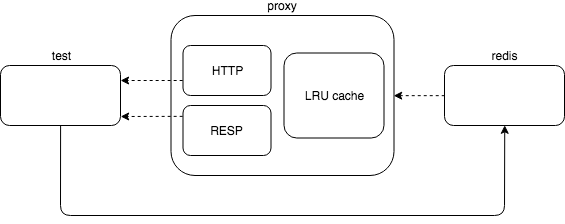

The diagram above was exported from draw.io. Its source (the exported page's mxGraphModel, read from the mxfile embedded in the PNG):
<mxGraphModel dx="633" dy="375" grid="1" gridSize="10" guides="1" tooltips="1" connect="1" arrows="1" fold="1" page="1" pageScale="1" pageWidth="1169" pageHeight="827" math="0" shadow="0">
  <root>
    <mxCell id="0" />
    <mxCell id="1" parent="0" />
    <mxCell id="k3hrNMur1iqph54Gw1Kr-1" value="test" style="rounded=1;whiteSpace=wrap;html=1;fillColor=none;labelPosition=center;verticalLabelPosition=top;align=center;verticalAlign=bottom;" vertex="1" parent="1">
      <mxGeometry x="140" y="130" width="120" height="60" as="geometry" />
    </mxCell>
    <mxCell id="k3hrNMur1iqph54Gw1Kr-2" value="proxy" style="rounded=1;whiteSpace=wrap;html=1;fillColor=none;labelPosition=center;verticalLabelPosition=top;align=center;verticalAlign=bottom;" vertex="1" parent="1">
      <mxGeometry x="310.5" y="80" width="223" height="160" as="geometry" />
    </mxCell>
    <mxCell id="k3hrNMur1iqph54Gw1Kr-3" value="redis" style="rounded=1;whiteSpace=wrap;html=1;fillColor=none;labelPosition=center;verticalLabelPosition=top;align=center;verticalAlign=bottom;" vertex="1" parent="1">
      <mxGeometry x="584" y="130" width="120" height="60" as="geometry" />
    </mxCell>
    <mxCell id="k3hrNMur1iqph54Gw1Kr-4" value="" style="endArrow=classic;html=1;exitX=0.5;exitY=1;exitDx=0;exitDy=0;entryX=0.5;entryY=1;entryDx=0;entryDy=0;" edge="1" parent="1" source="k3hrNMur1iqph54Gw1Kr-1" target="k3hrNMur1iqph54Gw1Kr-3">
      <mxGeometry width="50" height="50" relative="1" as="geometry">
        <mxPoint x="320" y="300" as="sourcePoint" />
        <mxPoint x="370" y="250" as="targetPoint" />
        <Array as="points">
          <mxPoint x="200" y="280" />
          <mxPoint x="644" y="280" />
        </Array>
      </mxGeometry>
    </mxCell>
    <mxCell id="k3hrNMur1iqph54Gw1Kr-5" value="" style="endArrow=classic;html=1;exitX=0;exitY=0.5;exitDx=0;exitDy=0;dashed=1;entryX=1;entryY=0.5;entryDx=0;entryDy=0;" edge="1" parent="1" source="k3hrNMur1iqph54Gw1Kr-3" target="k3hrNMur1iqph54Gw1Kr-2">
      <mxGeometry width="50" height="50" relative="1" as="geometry">
        <mxPoint x="300" y="270" as="sourcePoint" />
        <mxPoint x="540" y="160" as="targetPoint" />
      </mxGeometry>
    </mxCell>
    <mxCell id="k3hrNMur1iqph54Gw1Kr-6" value="" style="endArrow=classic;html=1;exitX=0;exitY=0.697;exitDx=0;exitDy=0;entryX=1;entryY=0.25;entryDx=0;entryDy=0;dashed=1;exitPerimeter=0;" edge="1" parent="1" source="k3hrNMur1iqph54Gw1Kr-11" target="k3hrNMur1iqph54Gw1Kr-1">
      <mxGeometry width="50" height="50" relative="1" as="geometry">
        <mxPoint x="302" y="179" as="sourcePoint" />
        <mxPoint x="260" y="179" as="targetPoint" />
      </mxGeometry>
    </mxCell>
    <mxCell id="k3hrNMur1iqph54Gw1Kr-9" value="LRU cache" style="rounded=1;whiteSpace=wrap;html=1;fillColor=none;align=center;" vertex="1" parent="1">
      <mxGeometry x="423.5" y="117.5" width="100" height="85" as="geometry" />
    </mxCell>
    <mxCell id="k3hrNMur1iqph54Gw1Kr-11" value="HTTP" style="rounded=1;whiteSpace=wrap;html=1;fillColor=none;align=center;" vertex="1" parent="1">
      <mxGeometry x="322.5" y="110" width="88" height="50" as="geometry" />
    </mxCell>
    <mxCell id="k3hrNMur1iqph54Gw1Kr-13" value="RESP" style="rounded=1;whiteSpace=wrap;html=1;fillColor=none;align=center;" vertex="1" parent="1">
      <mxGeometry x="322.5" y="170" width="88" height="50" as="geometry" />
    </mxCell>
    <mxCell id="k3hrNMur1iqph54Gw1Kr-16" value="" style="endArrow=classic;html=1;exitX=-0.005;exitY=0.221;exitDx=0;exitDy=0;entryX=1;entryY=0.25;entryDx=0;entryDy=0;dashed=1;exitPerimeter=0;" edge="1" parent="1" source="k3hrNMur1iqph54Gw1Kr-13">
      <mxGeometry width="50" height="50" relative="1" as="geometry">
        <mxPoint x="322.20000000000005" y="179.8" as="sourcePoint" />
        <mxPoint x="260.20000000000005" y="181" as="targetPoint" />
      </mxGeometry>
    </mxCell>
  </root>
</mxGraphModel>